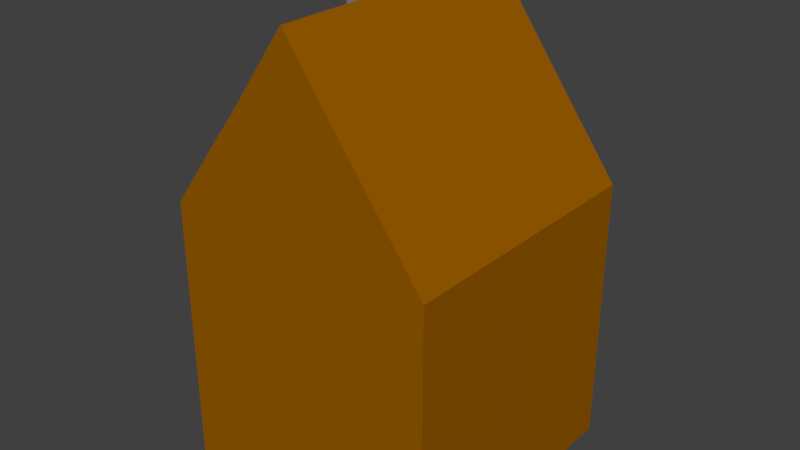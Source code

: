 # Source: House1.blend  (saved by Blender 2.64.0; exported with 4.5.12 LTS)
import bpy
from mathutils import Matrix  # noqa: F401  (used for matrix-valued properties, if any)

bpy.ops.wm.read_factory_settings(use_empty=True)
scene = bpy.context.scene
scene.name = 'Scene'

# ---- collections
col_collection_1 = bpy.data.collections.new('Collection 1'); scene.collection.children.link(col_collection_1)

# ---- materials (node trees are filled in below, after node groups)
mat_house1 = bpy.data.materials.new('House1')
mat_house1.alpha_threshold = 0.0
mat_house1.use_transparent_shadow = False
mat_house1.diffuse_color = (0.3108, 0.1056, 0.0, 1.0)
mat_house1.roughness = 0.5
mat_house1.line_color = (0.0, 0.0, 0.0, 1.0)
mat_chimney = bpy.data.materials.new('Chimney')
mat_chimney.alpha_threshold = 0.0
mat_chimney.use_transparent_shadow = False
mat_chimney.diffuse_color = (0.2266, 0.2266, 0.2266, 1.0)
mat_chimney.roughness = 0.5
mat_chimney.line_color = (0.0, 0.0, 0.0, 1.0)

# ---- material node trees

# ---- world
world_world = bpy.data.worlds.new('World'); scene.world = world_world
world_world.color = (0.05088, 0.05088, 0.05088)
world_world.use_sun_shadow = False
world_world.sun_shadow_jitter_overblur = 0.0
world_world.cycles.sampling_method = 'MANUAL'
world_world.cycles.sample_map_resolution = 256

# ---- meshes
me_cube = bpy.data.meshes.new('Cube')
me_cube.from_pydata([(6.245, 6.245, -6.245), (6.245, -6.245, -6.245), (-6.245, -6.245, -6.245), (-6.245, 6.245, -6.245), (6.245, 6.245, 6.245), (6.245, -6.245, 6.245), (-6.245, -6.245, 6.245), (-6.245, 6.245, 6.245), (1.431e-06, 6.245, -6.245), (-4.768e-07, -6.245, -6.245), (1.907e-06, 6.245, 14.74), (-3.338e-06, -6.245, 14.74), (6.245, 4.173, -6.245), (6.245, 2.055, -6.245), (-6.245, 2.055, -6.245), (-6.245, 4.173, -6.245), (6.245, 4.173, 6.245), (6.245, 2.055, 6.245), (-6.245, 2.055, 6.245), (-6.245, 4.173, 6.245), (1.589e-07, 2.055, -6.245), (7.947e-07, 4.173, -6.245), (1.589e-07, 4.173, 14.74), (-1.589e-06, 2.055, 14.74), (-2.082, 6.245, -6.245), (-4.163, 6.245, -6.245), (-2.082, -6.245, -6.245), (-4.163, -6.245, -6.245), (-2.642, 6.245, 11.07), (-4.163, 6.245, 9.075), (-2.642, -6.245, 11.07), (-4.163, -6.245, 9.075), (-2.082, 4.173, -6.245), (-4.163, 4.173, -6.245), (-2.082, 2.055, -6.245), (-4.163, 2.055, -6.245), (-4.513, 4.173, 8.62), (-2.138, 4.173, 11.57), (-4.513, 2.055, 8.62), (-2.138, 2.055, 11.57), (-4.66, 4.173, 15.81), (-2.154, 4.173, 15.82), (-4.66, 2.055, 15.81), (-2.154, 2.055, 15.82), (6.245, 2.761, -6.245), (6.245, 3.467, -6.245), (-6.245, 3.467, -6.245), (-6.245, 2.761, -6.245), (6.245, 2.761, 6.245), (6.245, 3.467, 6.245), (-6.245, 3.467, 6.245), (-6.245, 2.761, 6.245), (5.828e-07, 3.467, -6.245), (3.709e-07, 2.761, -6.245), (-1.007e-06, 2.761, 14.74), (-4.239e-07, 3.467, 14.74), (-2.082, 2.761, -6.245), (-2.082, 3.467, -6.245), (-4.163, 2.761, -6.245), (-4.163, 3.467, -6.245), (-2.138, 3.467, 11.57), (-2.138, 2.761, 11.57), (-4.513, 3.467, 8.62), (-4.513, 2.761, 8.62), (-2.154, 3.467, 15.82), (-2.154, 2.761, 15.82), (-4.66, 3.467, 15.81), (-4.66, 2.761, 15.81), (-3.469, 6.245, -6.245), (-2.775, 6.245, -6.245), (-3.469, -6.245, -6.245), (-2.775, -6.245, -6.245), (-3.656, 6.245, 9.739), (-3.149, 6.245, 10.4), (-3.656, -6.245, 9.739), (-3.149, -6.245, 10.4), (-3.469, 4.173, -6.245), (-2.775, 4.173, -6.245), (-3.469, 2.055, -6.245), (-2.775, 2.055, -6.245), (-2.929, 4.173, 10.59), (-3.721, 4.173, 9.603), (-2.929, 2.055, 10.59), (-3.721, 2.055, 9.603), (-2.989, 4.173, 15.81), (-3.824, 4.173, 15.81), (-2.989, 2.055, 15.81), (-3.824, 2.055, 15.81), (-2.775, 3.467, -6.245), (-3.469, 3.467, -6.245), (-2.775, 2.761, -6.245), (-3.469, 2.761, -6.245), (-4.18, 3.767, 15.81), (-2.634, 3.767, 15.81), (-4.18, 2.461, 15.81), (-2.634, 2.461, 15.81), (-4.175, 3.767, 11.74), (-2.63, 3.767, 11.74), (-4.175, 2.461, 11.74), (-2.63, 2.461, 11.74)], [], [(35, 27, 2, 14), (38, 18, 6, 31), (13, 17, 5, 1), (27, 31, 6, 2), (15, 19, 7, 3), (29, 25, 3, 7), (13, 1, 9, 20), (17, 23, 11, 5), (1, 5, 11, 9), (4, 0, 8, 10), (25, 33, 15, 3), (58, 35, 14, 47), (29, 7, 19, 36), (63, 51, 18, 38), (0, 4, 16, 12), (44, 48, 17, 13), (2, 6, 18, 14), (46, 50, 19, 15), (0, 12, 21, 8), (44, 13, 20, 53), (4, 10, 22, 16), (48, 54, 23, 17), (20, 9, 26, 34), (78, 70, 27, 35), (23, 39, 30, 11), (83, 38, 31, 74), (9, 11, 30, 26), (70, 74, 31, 27), (10, 8, 24, 28), (72, 68, 25, 29), (8, 21, 32, 24), (68, 76, 33, 25), (53, 20, 34, 56), (91, 78, 35, 58), (10, 28, 37, 22), (72, 29, 36, 81), (54, 61, 39, 23), (87, 42, 38, 83), (94, 67, 42, 87), (65, 43, 39, 61), (63, 38, 42, 67), (81, 36, 40, 85), (33, 59, 46, 15), (59, 58, 47, 46), (36, 19, 50, 62), (62, 50, 51, 63), (12, 16, 49, 45), (45, 49, 48, 44), (14, 18, 51, 47), (47, 51, 50, 46), (12, 45, 52, 21), (45, 44, 53, 52), (16, 22, 55, 49), (49, 55, 54, 48), (21, 52, 57, 32), (52, 53, 56, 57), (76, 89, 59, 33), (89, 91, 58, 59), (22, 37, 60, 55), (55, 60, 61, 54), (85, 40, 66, 92), (92, 66, 67, 94), (41, 64, 60, 37), (64, 65, 61, 60), (36, 62, 66, 40), (62, 63, 67, 66), (34, 26, 71, 79), (79, 71, 70, 78), (39, 82, 75, 30), (82, 83, 74, 75), (26, 30, 75, 71), (71, 75, 74, 70), (28, 24, 69, 73), (73, 69, 68, 72), (24, 32, 77, 69), (69, 77, 76, 68), (56, 34, 79, 90), (90, 79, 78, 91), (28, 73, 80, 37), (73, 72, 81, 80), (43, 86, 82, 39), (86, 87, 83, 82), (65, 95, 86, 43), (95, 94, 87, 86), (37, 80, 84, 41), (80, 81, 85, 84), (32, 57, 88, 77), (77, 88, 89, 76), (57, 56, 90, 88), (88, 90, 91, 89), (41, 84, 93, 64), (84, 85, 92, 93), (64, 93, 95, 65), (92, 94, 98, 96), (97, 96, 98, 99), (99, 98, 94, 95), (97, 99, 95, 93), (93, 92, 96, 97)])
me_cube.polygons.foreach_set('material_index', [0, 0, 0, 0, 0, 0, 0, 0, 0, 0, 0, 0, 0, 0, 0, 0, 0, 0, 0, 0, 0, 0, 0, 0, 0, 0, 0, 0, 0, 0, 0, 0, 0, 0, 0, 0, 0, 1, 1, 1, 1, 1, 0, 0, 0, 0, 0, 0, 0, 0, 0, 0, 0, 0, 0, 0, 0, 0, 0, 0, 1, 1, 1, 1, 1, 1, 0, 0, 0, 0, 0, 0, 0, 0, 0, 0, 0, 0, 0, 0, 1, 1, 1, 1, 1, 1, 0, 0, 0, 0, 1, 1, 1, 1, 1, 1, 1, 1])
me_cube.materials.append(mat_house1)
me_cube.materials.append(mat_chimney)
me_cube.use_remesh_preserve_volume = False
me_cube.use_remesh_preserve_attributes = False
me_cube.use_mirror_vertex_groups = False
me_cube.update()

# ---- objects
ob_cube = bpy.data.objects.new('Cube', me_cube)

# ---- transforms, parenting, visibility, modifiers, constraints
ob_cube.location = (0.0, 0.0, 0.0)
ob_cube.lock_rotations_4d = False
ob_cube.empty_display_type = 'ARROWS'
ob_cube.lineart.crease_threshold = 0.0

# ---- collection membership
col_collection_1.objects.link(ob_cube)

# ---- scene / render settings (as saved in the file)
scene.frame_start = 1; scene.frame_end = 250; scene.frame_set(1)
scene.render.engine = 'BLENDER_EEVEE_NEXT'
scene.render.image_settings.color_mode = 'RGB'
scene.render.image_settings.compression = 90
scene.render.resolution_percentage = 50
scene.render.dither_intensity = 0.0
scene.render.bake_margin = 2
scene.render.bake_bias = 0.0
scene.cycles.use_denoising = False
scene.cycles.samples = 10
scene.cycles.sampling_pattern = 'TABULATED_SOBOL'
scene.cycles.light_sampling_threshold = 0.0
scene.cycles.use_adaptive_sampling = False
scene.cycles.use_light_tree = False
scene.cycles.blur_glossy = 0.0
scene.cycles.volume_bounces = 1
scene.cycles.pixel_filter_type = 'GAUSSIAN'
scene.cycles.sample_clamp_indirect = 0.0
scene.view_settings.view_transform = 'Standard'
bpy.context.view_layer.update()

# ---- added for rendering (the .blend has no active camera and no usable light): camera, sun
cam_auto = bpy.data.cameras.new('AutoCamera')
cam_auto.lens = 50.0
cam_auto.sensor_width = 36.0
cam_auto.clip_end = 1000.0
ob_auto_camera = bpy.data.objects.new('AutoCamera', cam_auto)
scene.collection.objects.link(ob_auto_camera)
ob_auto_camera.location = (26.1467, -31.376, 25.7026)
ob_auto_camera.rotation_euler = (1.09748, -7.21219e-08, 0.694738)
scene.camera = ob_auto_camera
light_auto_sun = bpy.data.lights.new('AutoSun', 'SUN')
light_auto_sun.energy = 3.0
light_auto_sun.angle = 0.0523599
ob_auto_sun = bpy.data.objects.new('AutoSun', light_auto_sun)
scene.collection.objects.link(ob_auto_sun)
ob_auto_sun.rotation_euler = (0.872665, 0.174533, 0.523599)
bpy.context.view_layer.update()
